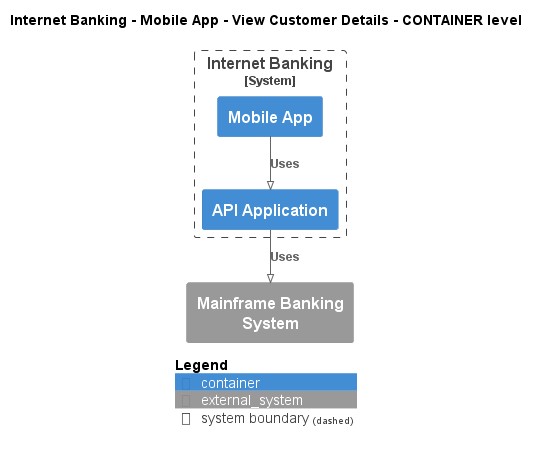

The diagram above was rendered by PlantUML. Its source (embedded in the PNG):
@startuml
!pragma layout smetana
!include ..\..\..\..\..\..\.c4s\C4_Container.puml

AddElementTag("state:new", $bgColor=green, $fontColor=#ffffff, $borderColor=green, $shadowing="False")
AddElementTag("state:changed", $bgColor=orange, $fontColor=#ffffff, $borderColor=orange, $shadowing="False")
AddElementTag("state:removed", $bgColor=red, $fontColor=#ffffff, $borderColor=red, $shadowing="False")

AddRelTag("state:new", $textColor=green, $lineColor=green)
AddRelTag("state:changed", $textColor=orange, $lineColor=orange)
AddRelTag("state:removed", $textColor=red, $lineColor=red)

SHOW_PERSON_PORTRAIT()
LAYOUT_TOP_DOWN()

skinparam linetype polyline

title Internet Banking - Mobile App - View Customer Details - CONTAINER level


System_Boundary(BigBankPlc.SoftwareSystems.InternetBanking, "Internet Banking") {
    Container(BigBankPlc.SoftwareSystems.InternetBanking.Containers.MobileApp, "Mobile App", "", "")
    Container(BigBankPlc.SoftwareSystems.InternetBanking.Containers.APIApplication, "API Application", "", "")
}
System_Ext(BigBankPlc.SoftwareSystems.MainframeBankingSystem, "Mainframe Banking System", "")

Rel(BigBankPlc.SoftwareSystems.InternetBanking.Containers.MobileApp, BigBankPlc.SoftwareSystems.InternetBanking.Containers.APIApplication, "Uses")
Rel(BigBankPlc.SoftwareSystems.InternetBanking.Containers.APIApplication, BigBankPlc.SoftwareSystems.MainframeBankingSystem, "Uses")


SHOW_LEGEND()
@enduml